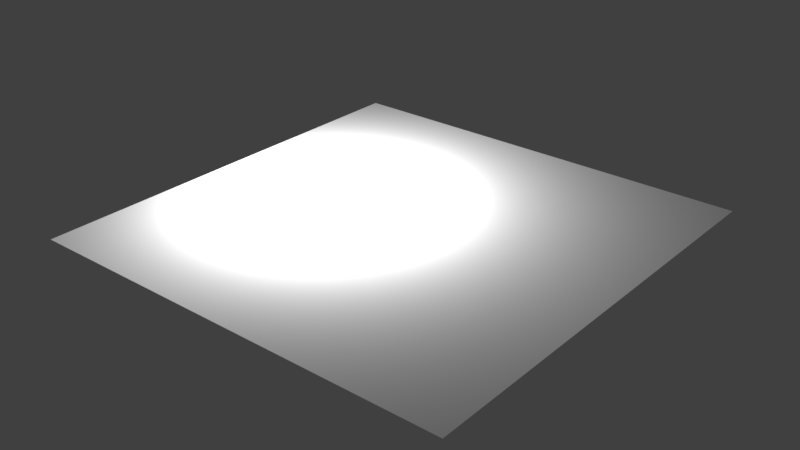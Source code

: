 # Source: point.test.blend  (saved by Blender 2.79.0; exported with 4.5.12 LTS)
import bpy
from mathutils import Matrix  # noqa: F401  (used for matrix-valued properties, if any)

bpy.ops.wm.read_factory_settings(use_empty=True)
scene = bpy.context.scene
scene.name = 'Scene'

# ---- collections
col_collection_1 = bpy.data.collections.new('Collection 1'); scene.collection.children.link(col_collection_1)

# ---- world
world_world = bpy.data.worlds.new('World'); scene.world = world_world
world_world.color = (0.05088, 0.05088, 0.05088)
world_world.use_sun_shadow = False
world_world.sun_shadow_jitter_overblur = 0.0
world_world.cycles.sampling_method = 'MANUAL'

# ---- lights
light_point = bpy.data.lights.new('Point', 'POINT')
light_point.transmission_factor = 0.0
light_point.energy = 100.0
light_point.shadow_buffer_clip_start = 0.5
light_point.shadow_soft_size = 0.1
light_point.shadow_maximum_resolution = 0.006
light_point.use_absolute_resolution = True

# ---- meshes
me_plane_001 = bpy.data.meshes.new('Plane.001')
me_plane_001.from_pydata([(-1.0, -1.0, 0.0), (1.0, -1.0, 0.0), (-1.0, 1.0, 0.0), (1.0, 1.0, 0.0)], [], [(0, 1, 3, 2)])
me_plane_001.use_remesh_preserve_volume = False
me_plane_001.use_remesh_preserve_attributes = False
me_plane_001.use_mirror_vertex_groups = False
me_plane_001.update()

# ---- objects
ob_point = bpy.data.objects.new('Point', light_point)
ob_plane = bpy.data.objects.new('Plane', me_plane_001)

# ---- transforms, parenting, visibility, modifiers, constraints
ob_point.location = (-0.4205, -2.796e-08, 0.2081)
ob_point.lineart.crease_threshold = 0.0
ob_plane.location = (0.0, 0.0, 0.0)
ob_plane.lineart.crease_threshold = 0.0

# ---- collection membership
col_collection_1.objects.link(ob_point)
col_collection_1.objects.link(ob_plane)

# ---- scene / render settings (as saved in the file)
scene.frame_start = 1; scene.frame_end = 250; scene.frame_set(1)
scene.render.engine = 'BLENDER_EEVEE_NEXT'
scene.render.resolution_percentage = 50
scene.render.dither_intensity = 0.0
scene.cycles.use_denoising = False
scene.cycles.samples = 128
scene.cycles.sampling_pattern = 'TABULATED_SOBOL'
scene.cycles.use_adaptive_sampling = False
scene.cycles.use_light_tree = False
scene.cycles.blur_glossy = 0.0
scene.cycles.sample_clamp_indirect = 0.0
scene.view_settings.view_transform = 'Standard'
bpy.context.view_layer.update()

# ---- added for rendering (the .blend has no active camera): camera
cam_auto = bpy.data.cameras.new('AutoCamera')
cam_auto.lens = 50.0
cam_auto.sensor_width = 36.0
cam_auto.clip_end = 1000.0
ob_auto_camera = bpy.data.objects.new('AutoCamera', cam_auto)
scene.collection.objects.link(ob_auto_camera)
ob_auto_camera.location = (2.61693, -3.14032, 2.09354)
ob_auto_camera.rotation_euler = (1.09748, -7.21219e-08, 0.694738)
scene.camera = ob_auto_camera
bpy.context.view_layer.update()

